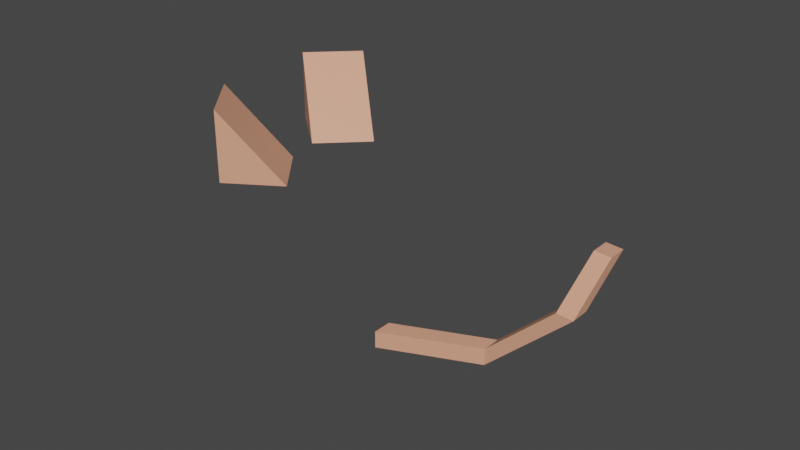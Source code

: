 # Source: CatEars.blend  (saved by Blender 2.91.10; exported with 4.5.12 LTS)
import bpy
from mathutils import Matrix  # noqa: F401  (used for matrix-valued properties, if any)

bpy.ops.wm.read_factory_settings(use_empty=True)
scene = bpy.context.scene
scene.name = 'Scene'

# ---- collections
col_collection = bpy.data.collections.new('Collection'); scene.collection.children.link(col_collection)

# ---- materials (node trees are filled in below, after node groups)
mat_material_001 = bpy.data.materials.new('Material.001')
mat_material_001.use_transparent_shadow = False
mat_material_002 = bpy.data.materials.new('Material.002')
mat_material_002.use_transparent_shadow = False

# ---- material node trees
mat_material_001.use_nodes = True; mat_material_001.node_tree.nodes.clear()
_N = mat_material_001.node_tree.nodes; _L = mat_material_001.node_tree.links
n0 = _N.new('ShaderNodeBsdfPrincipled'); n0.name = 'Principled BSDF'; n0.location = (10, 300)
n0.distribution = 'GGX'
n0.subsurface_method = 'BURLEY'
n0.inputs[0].default_value = (0.8, 0.3693, 0.2371, 1.0)
n0.inputs[3].default_value = 1.45
n0.inputs[27].default_value = (0.0, 0.0, 0.0, 1.0)
n0.inputs[28].default_value = 1.0
n1 = _N.new('ShaderNodeOutputMaterial'); n1.name = 'Material Output'; n1.location = (300, 300)
_L.new(n0.outputs[0], n1.inputs[0])
n1.is_active_output = True
mat_material_002.use_nodes = True; mat_material_002.node_tree.nodes.clear()
_N = mat_material_002.node_tree.nodes; _L = mat_material_002.node_tree.links
n0 = _N.new('ShaderNodeBsdfPrincipled'); n0.name = 'Principled BSDF'; n0.location = (10, 300)
n0.distribution = 'GGX'
n0.subsurface_method = 'BURLEY'
n0.inputs[0].default_value = (0.7664, 0.3293, 0.8, 1.0)
n0.inputs[3].default_value = 1.45
n0.inputs[27].default_value = (0.0, 0.0, 0.0, 1.0)
n0.inputs[28].default_value = 1.0
n1 = _N.new('ShaderNodeOutputMaterial'); n1.name = 'Material Output'; n1.location = (300, 300)
_L.new(n0.outputs[0], n1.inputs[0])
n1.is_active_output = True

# ---- world
world_world = bpy.data.worlds.new('World'); scene.world = world_world
world_world.use_nodes = True; world_world.node_tree.nodes.clear()
_N = world_world.node_tree.nodes; _L = world_world.node_tree.links
n0 = _N.new('ShaderNodeOutputWorld'); n0.name = 'World Output'; n0.location = (300, 300)
n1 = _N.new('ShaderNodeBackground'); n1.name = 'Background'; n1.location = (10, 300)
n1.inputs[0].default_value = (0.05088, 0.05088, 0.05088, 1.0)
_L.new(n1.outputs[0], n0.inputs[0])
n0.is_active_output = True
world_world.color = (0.05088, 0.05088, 0.05088)
world_world.use_sun_shadow = False
world_world.sun_shadow_jitter_overblur = 0.0

# ---- meshes
me_cube_001 = bpy.data.meshes.new('Cube.001')
me_cube_001.from_pydata([(-0.9942, 0.0003486, -0.8342), (-0.9942, 0.0003486, 0.7097), (-0.2124, 1.332, -0.8342), (0.3372, -0.7814, -0.8342), (0.3372, -0.7814, 0.7097), (1.119, 0.5499, -0.8342), (-0.9942, 0.0003486, 0.7097), (-0.2124, 1.332, -0.8342), (1.119, 0.5499, -0.8342), (0.3372, -0.7814, 0.7097), (0.9188, 0.6675, -0.8342), (0.137, -0.6639, -0.8342), (0.137, -0.6639, 0.7097), (0.137, -0.6639, 0.7097), (0.9188, 0.6675, -0.8342), (-0.01259, 1.214, -0.8342), (-0.7944, -0.117, 0.7097), (-0.01259, 1.214, -0.8342), (-0.7944, -0.117, -0.8342), (-0.7944, -0.117, 0.7097), (-0.9942, 0.0003486, 0.5324), (0.3372, -0.7814, 0.5324), (0.137, -0.6639, 0.5324), (-0.7944, -0.117, 0.5324), (0.3372, -0.7814, -0.6767), (0.137, -0.6639, -0.6767), (-0.7944, -0.117, -0.6767), (-0.9942, 0.0003486, -0.6767), (0.1827, -0.5861, 0.5324), (-0.7487, -0.0392, 0.5324), (0.1827, -0.5861, -0.6767), (-0.7487, -0.0392, -0.6767), (-1.639, 4.06, -0.8342), (-1.639, 4.06, 0.7097), (-0.1854, 3.54, -0.8342), (-2.159, 2.606, -0.8342), (-2.159, 2.606, 0.7097), (-0.7056, 2.086, -0.8342), (-1.639, 4.06, 0.7097), (-0.1854, 3.54, -0.8342), (-0.7056, 2.086, -0.8342), (-2.159, 2.606, 0.7097), (-0.6274, 2.305, -0.8342), (-2.081, 2.825, -0.8342), (-2.081, 2.825, 0.7097), (-2.081, 2.825, 0.7097), (-0.6274, 2.305, -0.8342), (-0.2635, 3.321, -0.8342), (-1.717, 3.842, 0.7097), (-0.2635, 3.321, -0.8342), (-1.717, 3.842, -0.8342), (-1.717, 3.842, 0.7097), (-1.639, 4.06, 0.5324), (-2.159, 2.606, 0.5324), (-2.081, 2.825, 0.5324), (-1.717, 3.842, 0.5324), (-2.159, 2.606, -0.6767), (-2.081, 2.825, -0.6767), (-1.717, 3.842, -0.6767), (-1.639, 4.06, -0.6767), (-1.996, 2.794, 0.5324), (-1.632, 3.811, 0.5324), (-1.996, 2.794, -0.6767), (-1.632, 3.811, -0.6767), (1.705, 2.466, -4.744), (1.705, 2.466, -4.347), (1.522, 2.961, -4.744), (1.522, 2.961, -4.347), (3.382, 4.527, -4.744), (3.382, 4.527, -4.347), (3.198, 5.022, -4.744), (3.198, 5.022, -4.347), (4.734, 5.783, -2.837), (5.109, 5.968, -2.861), (5.292, 5.473, -2.861), (4.918, 5.287, -2.837), (4.305, 7.103, -1.936), (4.679, 7.288, -1.959), (4.863, 6.793, -1.959), (4.488, 6.607, -1.936)], [], [(10, 14, 8, 5), (5, 8, 9, 4, 21, 24, 3), (23, 16, 1, 20), (10, 5, 3, 11), (0, 27, 20, 1, 6, 7, 2), (13, 9, 8, 14), (19, 6, 1, 16), (9, 13, 12, 4), (19, 13, 14, 17), (15, 10, 11, 18), (21, 4, 12, 22), (15, 17, 14, 10), (2, 7, 17, 15), (2, 15, 18, 0), (6, 19, 17, 7), (13, 19, 16, 12), (22, 12, 16, 23), (26, 25, 30, 31), (24, 21, 22, 25), (26, 23, 20, 27), (18, 26, 27, 0), (3, 24, 25, 11), (11, 25, 26, 18), (30, 28, 29, 31), (23, 26, 31, 29), (25, 22, 28, 30), (22, 23, 29, 28), (42, 46, 40, 37), (37, 40, 41, 36, 53, 56, 35), (55, 48, 33, 52), (42, 37, 35, 43), (32, 59, 52, 33, 38, 39, 34), (45, 41, 40, 46), (51, 38, 33, 48), (41, 45, 44, 36), (51, 45, 46, 49), (47, 42, 43, 50), (53, 36, 44, 54), (47, 49, 46, 42), (34, 39, 49, 47), (34, 47, 50, 32), (38, 51, 49, 39), (45, 51, 48, 44), (54, 44, 48, 55), (58, 57, 62, 63), (56, 53, 54, 57), (58, 55, 52, 59), (50, 58, 59, 32), (35, 56, 57, 43), (43, 57, 58, 50), (62, 60, 61, 63), (55, 58, 63, 61), (57, 54, 60, 62), (54, 55, 61, 60), (64, 65, 67, 66), (66, 67, 71, 70), (71, 69, 75, 72), (68, 69, 65, 64), (66, 70, 68, 64), (71, 67, 65, 69), (73, 72, 76, 77), (70, 71, 72, 73), (69, 68, 74, 75), (68, 70, 73, 74), (77, 76, 79, 78), (75, 74, 78, 79), (74, 73, 77, 78), (72, 75, 79, 76)])
me_cube_001.polygons.foreach_set('material_index', [0, 0, 0, 0, 0, 0, 0, 0, 0, 0, 0, 0, 0, 0, 0, 0, 0, 0, 0, 0, 0, 0, 0, 1, 0, 0, 0, 0, 0, 0, 0, 0, 0, 0, 0, 0, 0, 0, 0, 0, 0, 0, 0, 0, 0, 0, 0, 0, 0, 0, 1, 0, 0, 0, 0, 0, 0, 0, 0, 0, 0, 0, 0, 0, 0, 0, 0, 0])
_uv = me_cube_001.uv_layers.new(name='UVMap')
_uv.uv.foreach_set('vector', [0.375, 0.5, 0.375, 0.5, 0.375, 0.5, 0.375, 0.5, 0.375, 0.5, 0.375, 0.5, 0.625, 0.75, 0.625, 0.75, 0.5963, 0.75, 0.4005, 0.75, 0.375, 0.75, 0.5963, 0.9625, 0.625, 0.9625, 0.625, 1.0, 0.5963, 1.0, 0.3374, 0.5, 0.375, 0.5, 0.375, 0.75, 0.3374, 0.75, 0.375, 0.0, 0.4005, 0.0, 0.5963, 0.0, 0.625, 0.0, 0.625, 0.0, 0.375, 0.25, 0.375, 0.25, 0.625, 0.4624, 0.625, 0.5, 0.375, 0.5, 0.375, 0.4624, 0.625, 0.0, 0.625, 0.0, 0.625, 0.0, 0.625, 0.0, 0.625, 0.75, 0.625, 0.75, 0.625, 0.75, 0.625, 0.75, 0.625, 0.2875, 0.625, 0.4624, 0.375, 0.4624, 0.375, 0.2875, 0.1625, 0.5, 0.3374, 0.5, 0.3374, 0.75, 0.1625, 0.75, 0.5963, 0.75, 0.625, 0.75, 0.625, 0.7876, 0.5963, 0.7876, 0.375, 0.2875, 0.375, 0.2875, 0.375, 0.4624, 0.375, 0.4624, 0.375, 0.25, 0.375, 0.25, 0.375, 0.25, 0.375, 0.25, 0.125, 0.5, 0.1625, 0.5, 0.1625, 0.75, 0.125, 0.75, 0.625, 0.25, 0.625, 0.2875, 0.375, 0.2875, 0.375, 0.25, 0.625, 0.4624, 0.625, 0.2875, 0.625, 0.2875, 0.625, 0.4624, 0.5963, 0.7876, 0.625, 0.7876, 0.625, 0.9625, 0.5963, 0.9625, 0.4005, 0.9625, 0.4005, 0.7876, 0.4005, 0.7876, 0.4005, 0.9625, 0.4005, 0.75, 0.5963, 0.75, 0.5963, 0.7876, 0.4005, 0.7876, 0.4005, 0.9625, 0.5963, 0.9625, 0.5963, 1.0, 0.4005, 1.0, 0.375, 0.9625, 0.4005, 0.9625, 0.4005, 1.0, 0.375, 1.0, 0.375, 0.75, 0.4005, 0.75, 0.4005, 0.7876, 0.375, 0.7876, 0.375, 0.7876, 0.4005, 0.7876, 0.4005, 0.9625, 0.375, 0.9625, 0.4005, 0.7876, 0.5963, 0.7876, 0.5963, 0.9625, 0.4005, 0.9625, 0.5963, 0.9625, 0.4005, 0.9625, 0.4005, 0.9625, 0.5963, 0.9625, 0.4005, 0.7876, 0.5963, 0.7876, 0.5963, 0.7876, 0.4005, 0.7876, 0.5963, 0.7876, 0.5963, 0.9625, 0.5963, 0.9625, 0.5963, 0.7876, 0.375, 0.5, 0.375, 0.5, 0.375, 0.5, 0.375, 0.5, 0.375, 0.5, 0.375, 0.5, 0.625, 0.75, 0.625, 0.75, 0.5963, 0.75, 0.4005, 0.75, 0.375, 0.75, 0.5963, 0.9625, 0.625, 0.9625, 0.625, 1.0, 0.5963, 1.0, 0.3374, 0.5, 0.375, 0.5, 0.375, 0.75, 0.3374, 0.75, 0.375, 0.0, 0.4005, 0.0, 0.5963, 0.0, 0.625, 0.0, 0.625, 0.0, 0.375, 0.25, 0.375, 0.25, 0.625, 0.4624, 0.625, 0.5, 0.375, 0.5, 0.375, 0.4624, 0.625, 0.0, 0.625, 0.0, 0.625, 0.0, 0.625, 0.0, 0.625, 0.75, 0.625, 0.75, 0.625, 0.75, 0.625, 0.75, 0.625, 0.2875, 0.625, 0.4624, 0.375, 0.4624, 0.375, 0.2875, 0.1625, 0.5, 0.3374, 0.5, 0.3374, 0.75, 0.1625, 0.75, 0.5963, 0.75, 0.625, 0.75, 0.625, 0.7876, 0.5963, 0.7876, 0.375, 0.2875, 0.375, 0.2875, 0.375, 0.4624, 0.375, 0.4624, 0.375, 0.25, 0.375, 0.25, 0.375, 0.25, 0.375, 0.25, 0.125, 0.5, 0.1625, 0.5, 0.1625, 0.75, 0.125, 0.75, 0.625, 0.25, 0.625, 0.2875, 0.375, 0.2875, 0.375, 0.25, 0.625, 0.4624, 0.625, 0.2875, 0.625, 0.2875, 0.625, 0.4624, 0.5963, 0.7876, 0.625, 0.7876, 0.625, 0.9625, 0.5963, 0.9625, 0.4005, 0.9625, 0.4005, 0.7876, 0.4005, 0.7876, 0.4005, 0.9625, 0.4005, 0.75, 0.5963, 0.75, 0.5963, 0.7876, 0.4005, 0.7876, 0.4005, 0.9625, 0.5963, 0.9625, 0.5963, 1.0, 0.4005, 1.0, 0.375, 0.9625, 0.4005, 0.9625, 0.4005, 1.0, 0.375, 1.0, 0.375, 0.75, 0.4005, 0.75, 0.4005, 0.7876, 0.375, 0.7876, 0.375, 0.7876, 0.4005, 0.7876, 0.4005, 0.9625, 0.375, 0.9625, 0.4005, 0.7876, 0.5963, 0.7876, 0.5963, 0.9625, 0.4005, 0.9625, 0.5963, 0.9625, 0.4005, 0.9625, 0.4005, 0.9625, 0.5963, 0.9625, 0.4005, 0.7876, 0.5963, 0.7876, 0.5963, 0.7876, 0.4005, 0.7876, 0.5963, 0.7876, 0.5963, 0.9625, 0.5963, 0.9625, 0.5963, 0.7876, 0.375, 0.0, 0.625, 0.0, 0.625, 0.25, 0.375, 0.25, 0.375, 0.25, 0.625, 0.25, 0.625, 0.5, 0.375, 0.5, 0.625, 0.5, 0.625, 0.75, 0.625, 0.75, 0.625, 0.5, 0.375, 0.75, 0.625, 0.75, 0.625, 1.0, 0.375, 1.0, 0.125, 0.5, 0.375, 0.5, 0.375, 0.75, 0.125, 0.75, 0.625, 0.5, 0.875, 0.5, 0.875, 0.75, 0.625, 0.75, 0.375, 0.5, 0.625, 0.5, 0.625, 0.5, 0.375, 0.5, 0.375, 0.5, 0.625, 0.5, 0.625, 0.5, 0.375, 0.5, 0.625, 0.75, 0.375, 0.75, 0.375, 0.75, 0.625, 0.75, 0.375, 0.75, 0.375, 0.5, 0.375, 0.5, 0.375, 0.75, 0.375, 0.5, 0.625, 0.5, 0.625, 0.75, 0.375, 0.75, 0.625, 0.75, 0.375, 0.75, 0.375, 0.75, 0.625, 0.75, 0.375, 0.75, 0.375, 0.5, 0.375, 0.5, 0.375, 0.75, 0.625, 0.5, 0.625, 0.75, 0.625, 0.75, 0.625, 0.5])
me_cube_001.materials.append(mat_material_001)
me_cube_001.materials.append(mat_material_002)
me_cube_001.use_remesh_fix_poles = True
me_cube_001.use_remesh_preserve_attributes = False
me_cube_001.use_mirror_vertex_groups = False
me_cube_001.update()

# ---- objects
ob_cube_001 = bpy.data.objects.new('Cube.001', me_cube_001)

# ---- transforms, parenting, visibility, modifiers, constraints
ob_cube_001.location = (-0.03295, -0.3514, 1.526)
ob_cube_001.rotation_euler = (0.0, -0.0, -0.4045)
ob_cube_001.scale = (0.2309, 0.1996, 0.2373)
ob_cube_001.lineart.crease_threshold = 0.0

# ---- collection membership
col_collection.objects.link(ob_cube_001)

# ---- scene / render settings (as saved in the file)
scene.frame_start = 1; scene.frame_end = 250; scene.frame_set(1)
scene.render.engine = 'BLENDER_EEVEE_NEXT'
scene.cycles.use_denoising = False
scene.cycles.samples = 128
scene.cycles.sampling_pattern = 'TABULATED_SOBOL'
scene.cycles.use_adaptive_sampling = False
scene.cycles.use_light_tree = False
scene.view_settings.view_transform = 'Filmic'
bpy.context.view_layer.update()

# ---- added for rendering (the .blend has no active camera and no usable light): camera, sun
cam_auto = bpy.data.cameras.new('AutoCamera')
cam_auto.lens = 50.0
cam_auto.sensor_width = 36.0
cam_auto.clip_end = 1000.0
ob_auto_camera = bpy.data.objects.new('AutoCamera', cam_auto)
scene.collection.objects.link(ob_auto_camera)
ob_auto_camera.location = (3.65686, -3.61884, 3.52917)
ob_auto_camera.rotation_euler = (1.09748, -7.21219e-08, 0.694738)
scene.camera = ob_auto_camera
light_auto_sun = bpy.data.lights.new('AutoSun', 'SUN')
light_auto_sun.energy = 3.0
light_auto_sun.angle = 0.0523599
ob_auto_sun = bpy.data.objects.new('AutoSun', light_auto_sun)
scene.collection.objects.link(ob_auto_sun)
ob_auto_sun.rotation_euler = (0.872665, 0.174533, 0.523599)
bpy.context.view_layer.update()
